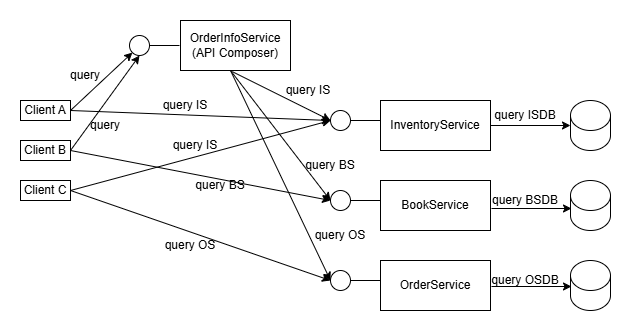

The diagram above was exported from draw.io. Its source (the exported page's mxGraphModel, read from the mxfile embedded in the PNG):
<mxGraphModel dx="1434" dy="738" grid="1" gridSize="10" guides="1" tooltips="1" connect="1" arrows="1" fold="1" page="1" pageScale="1" pageWidth="850" pageHeight="1100" math="0" shadow="0">
  <root>
    <mxCell id="0" />
    <mxCell id="1" parent="0" />
    <mxCell id="Vncvu1EEu2WYUHLNXOCo-1" value="OrderInfoService&lt;div&gt;(API Composer)&lt;/div&gt;" style="html=1;whiteSpace=wrap;" parent="1" vertex="1">
      <mxGeometry x="200" y="40" width="110" height="50" as="geometry" />
    </mxCell>
    <mxCell id="Vncvu1EEu2WYUHLNXOCo-2" value="InventoryService" style="html=1;whiteSpace=wrap;" parent="1" vertex="1">
      <mxGeometry x="400" y="120" width="110" height="50" as="geometry" />
    </mxCell>
    <mxCell id="Vncvu1EEu2WYUHLNXOCo-4" value="" style="ellipse;whiteSpace=wrap;html=1;aspect=fixed;" parent="1" vertex="1">
      <mxGeometry x="350" y="130" width="20" height="20" as="geometry" />
    </mxCell>
    <mxCell id="Vncvu1EEu2WYUHLNXOCo-5" value="" style="endArrow=none;html=1;rounded=0;" parent="1" edge="1">
      <mxGeometry width="50" height="50" relative="1" as="geometry">
        <mxPoint x="370" y="140" as="sourcePoint" />
        <mxPoint x="400" y="140" as="targetPoint" />
      </mxGeometry>
    </mxCell>
    <mxCell id="Vncvu1EEu2WYUHLNXOCo-7" value="BookService" style="html=1;whiteSpace=wrap;" parent="1" vertex="1">
      <mxGeometry x="400" y="200" width="110" height="50" as="geometry" />
    </mxCell>
    <mxCell id="Vncvu1EEu2WYUHLNXOCo-8" value="" style="ellipse;whiteSpace=wrap;html=1;aspect=fixed;" parent="1" vertex="1">
      <mxGeometry x="350" y="210" width="20" height="20" as="geometry" />
    </mxCell>
    <mxCell id="Vncvu1EEu2WYUHLNXOCo-9" value="" style="endArrow=none;html=1;rounded=0;" parent="1" edge="1">
      <mxGeometry width="50" height="50" relative="1" as="geometry">
        <mxPoint x="370" y="220" as="sourcePoint" />
        <mxPoint x="400" y="220" as="targetPoint" />
      </mxGeometry>
    </mxCell>
    <mxCell id="Vncvu1EEu2WYUHLNXOCo-10" value="OrderService" style="html=1;whiteSpace=wrap;" parent="1" vertex="1">
      <mxGeometry x="400" y="280" width="110" height="50" as="geometry" />
    </mxCell>
    <mxCell id="Vncvu1EEu2WYUHLNXOCo-11" value="" style="ellipse;whiteSpace=wrap;html=1;aspect=fixed;" parent="1" vertex="1">
      <mxGeometry x="350" y="290" width="20" height="20" as="geometry" />
    </mxCell>
    <mxCell id="Vncvu1EEu2WYUHLNXOCo-12" value="" style="endArrow=none;html=1;rounded=0;" parent="1" edge="1">
      <mxGeometry width="50" height="50" relative="1" as="geometry">
        <mxPoint x="370" y="300" as="sourcePoint" />
        <mxPoint x="400" y="300" as="targetPoint" />
      </mxGeometry>
    </mxCell>
    <mxCell id="Vncvu1EEu2WYUHLNXOCo-13" value="" style="shape=cylinder3;whiteSpace=wrap;html=1;boundedLbl=1;backgroundOutline=1;size=15;" parent="1" vertex="1">
      <mxGeometry x="590" y="120" width="40" height="50" as="geometry" />
    </mxCell>
    <mxCell id="Vncvu1EEu2WYUHLNXOCo-16" value="" style="shape=cylinder3;whiteSpace=wrap;html=1;boundedLbl=1;backgroundOutline=1;size=15;" parent="1" vertex="1">
      <mxGeometry x="590" y="200" width="40" height="50" as="geometry" />
    </mxCell>
    <mxCell id="Vncvu1EEu2WYUHLNXOCo-17" value="" style="shape=cylinder3;whiteSpace=wrap;html=1;boundedLbl=1;backgroundOutline=1;size=15;" parent="1" vertex="1">
      <mxGeometry x="590" y="280" width="40" height="50" as="geometry" />
    </mxCell>
    <mxCell id="Vncvu1EEu2WYUHLNXOCo-20" value="" style="endArrow=none;html=1;rounded=0;" parent="1" edge="1">
      <mxGeometry width="50" height="50" relative="1" as="geometry">
        <mxPoint x="169" y="65" as="sourcePoint" />
        <mxPoint x="199" y="65" as="targetPoint" />
      </mxGeometry>
    </mxCell>
    <mxCell id="Vncvu1EEu2WYUHLNXOCo-21" value="" style="ellipse;whiteSpace=wrap;html=1;aspect=fixed;" parent="1" vertex="1">
      <mxGeometry x="149" y="55" width="20" height="20" as="geometry" />
    </mxCell>
    <mxCell id="Vncvu1EEu2WYUHLNXOCo-22" value="" style="endArrow=classic;html=1;rounded=0;entryX=0;entryY=0.5;entryDx=0;entryDy=0;exitX=0.471;exitY=1.023;exitDx=0;exitDy=0;exitPerimeter=0;" parent="1" source="Vncvu1EEu2WYUHLNXOCo-1" target="Vncvu1EEu2WYUHLNXOCo-4" edge="1">
      <mxGeometry width="50" height="50" relative="1" as="geometry">
        <mxPoint x="320" y="240" as="sourcePoint" />
        <mxPoint x="370" y="190" as="targetPoint" />
      </mxGeometry>
    </mxCell>
    <mxCell id="Vncvu1EEu2WYUHLNXOCo-23" value="" style="endArrow=classic;html=1;rounded=0;entryX=0;entryY=0.5;entryDx=0;entryDy=0;" parent="1" target="Vncvu1EEu2WYUHLNXOCo-8" edge="1">
      <mxGeometry width="50" height="50" relative="1" as="geometry">
        <mxPoint x="250" y="90" as="sourcePoint" />
        <mxPoint x="360" y="203" as="targetPoint" />
      </mxGeometry>
    </mxCell>
    <mxCell id="Vncvu1EEu2WYUHLNXOCo-24" value="" style="endArrow=classic;html=1;rounded=0;entryX=0;entryY=0.5;entryDx=0;entryDy=0;" parent="1" target="Vncvu1EEu2WYUHLNXOCo-11" edge="1">
      <mxGeometry width="50" height="50" relative="1" as="geometry">
        <mxPoint x="250" y="90" as="sourcePoint" />
        <mxPoint x="326" y="230" as="targetPoint" />
      </mxGeometry>
    </mxCell>
    <mxCell id="Vncvu1EEu2WYUHLNXOCo-28" value="Client A" style="rounded=0;whiteSpace=wrap;html=1;" parent="1" vertex="1">
      <mxGeometry x="40" y="120" width="50" height="20" as="geometry" />
    </mxCell>
    <mxCell id="Vncvu1EEu2WYUHLNXOCo-29" value="Client B" style="rounded=0;whiteSpace=wrap;html=1;" parent="1" vertex="1">
      <mxGeometry x="40" y="160" width="50" height="20" as="geometry" />
    </mxCell>
    <mxCell id="Vncvu1EEu2WYUHLNXOCo-30" value="Client C" style="rounded=0;whiteSpace=wrap;html=1;" parent="1" vertex="1">
      <mxGeometry x="40" y="200" width="50" height="20" as="geometry" />
    </mxCell>
    <mxCell id="Vncvu1EEu2WYUHLNXOCo-31" value="" style="endArrow=classic;html=1;rounded=0;entryX=0;entryY=1;entryDx=0;entryDy=0;exitX=1;exitY=0.5;exitDx=0;exitDy=0;" parent="1" source="Vncvu1EEu2WYUHLNXOCo-28" target="Vncvu1EEu2WYUHLNXOCo-21" edge="1">
      <mxGeometry width="50" height="50" relative="1" as="geometry">
        <mxPoint x="100" y="130" as="sourcePoint" />
        <mxPoint x="232" y="190" as="targetPoint" />
      </mxGeometry>
    </mxCell>
    <mxCell id="Vncvu1EEu2WYUHLNXOCo-32" value="" style="endArrow=classic;html=1;rounded=0;entryX=0.5;entryY=1;entryDx=0;entryDy=0;exitX=1;exitY=0.5;exitDx=0;exitDy=0;" parent="1" source="Vncvu1EEu2WYUHLNXOCo-29" target="Vncvu1EEu2WYUHLNXOCo-21" edge="1">
      <mxGeometry width="50" height="50" relative="1" as="geometry">
        <mxPoint x="100" y="170" as="sourcePoint" />
        <mxPoint x="162" y="82" as="targetPoint" />
      </mxGeometry>
    </mxCell>
    <mxCell id="Vncvu1EEu2WYUHLNXOCo-33" value="" style="endArrow=classic;html=1;rounded=0;exitX=1;exitY=0.5;exitDx=0;exitDy=0;" parent="1" source="Vncvu1EEu2WYUHLNXOCo-30" edge="1">
      <mxGeometry width="50" height="50" relative="1" as="geometry">
        <mxPoint x="100" y="210" as="sourcePoint" />
        <mxPoint x="350" y="140" as="targetPoint" />
      </mxGeometry>
    </mxCell>
    <mxCell id="Vncvu1EEu2WYUHLNXOCo-34" value="" style="endArrow=classic;html=1;rounded=0;exitX=1;exitY=0.5;exitDx=0;exitDy=0;" parent="1" source="Vncvu1EEu2WYUHLNXOCo-30" edge="1">
      <mxGeometry width="50" height="50" relative="1" as="geometry">
        <mxPoint x="100" y="220" as="sourcePoint" />
        <mxPoint x="350" y="300" as="targetPoint" />
      </mxGeometry>
    </mxCell>
    <mxCell id="Vncvu1EEu2WYUHLNXOCo-35" value="" style="endArrow=classic;html=1;rounded=0;" parent="1" edge="1">
      <mxGeometry width="50" height="50" relative="1" as="geometry">
        <mxPoint x="90" y="170" as="sourcePoint" />
        <mxPoint x="350" y="220" as="targetPoint" />
      </mxGeometry>
    </mxCell>
    <mxCell id="Vncvu1EEu2WYUHLNXOCo-36" value="" style="endArrow=classic;html=1;rounded=0;exitX=1;exitY=0.5;exitDx=0;exitDy=0;entryX=0;entryY=0.5;entryDx=0;entryDy=0;" parent="1" source="Vncvu1EEu2WYUHLNXOCo-28" target="Vncvu1EEu2WYUHLNXOCo-4" edge="1">
      <mxGeometry width="50" height="50" relative="1" as="geometry">
        <mxPoint x="100" y="130" as="sourcePoint" />
        <mxPoint x="340" y="140" as="targetPoint" />
      </mxGeometry>
    </mxCell>
    <mxCell id="Vncvu1EEu2WYUHLNXOCo-37" value="" style="endArrow=classic;html=1;rounded=0;entryX=0;entryY=0.5;entryDx=0;entryDy=0;entryPerimeter=0;exitX=1;exitY=0.5;exitDx=0;exitDy=0;" parent="1" source="Vncvu1EEu2WYUHLNXOCo-2" target="Vncvu1EEu2WYUHLNXOCo-13" edge="1">
      <mxGeometry width="50" height="50" relative="1" as="geometry">
        <mxPoint x="320" y="240" as="sourcePoint" />
        <mxPoint x="370" y="190" as="targetPoint" />
      </mxGeometry>
    </mxCell>
    <mxCell id="Vncvu1EEu2WYUHLNXOCo-38" value="" style="endArrow=classic;html=1;rounded=0;entryX=0;entryY=0.5;entryDx=0;entryDy=0;entryPerimeter=0;exitX=1;exitY=0.5;exitDx=0;exitDy=0;" parent="1" edge="1">
      <mxGeometry width="50" height="50" relative="1" as="geometry">
        <mxPoint x="511" y="228" as="sourcePoint" />
        <mxPoint x="591" y="228" as="targetPoint" />
      </mxGeometry>
    </mxCell>
    <mxCell id="Vncvu1EEu2WYUHLNXOCo-39" value="" style="endArrow=classic;html=1;rounded=0;entryX=0;entryY=0.5;entryDx=0;entryDy=0;entryPerimeter=0;exitX=1;exitY=0.5;exitDx=0;exitDy=0;" parent="1" edge="1">
      <mxGeometry width="50" height="50" relative="1" as="geometry">
        <mxPoint x="511" y="306" as="sourcePoint" />
        <mxPoint x="591" y="306" as="targetPoint" />
      </mxGeometry>
    </mxCell>
    <mxCell id="Vncvu1EEu2WYUHLNXOCo-41" value="query ISDB" style="text;html=1;align=center;verticalAlign=middle;whiteSpace=wrap;rounded=0;" parent="1" vertex="1">
      <mxGeometry x="510" y="130" width="70" height="10" as="geometry" />
    </mxCell>
    <mxCell id="Vncvu1EEu2WYUHLNXOCo-42" value="query BSDB" style="text;html=1;align=center;verticalAlign=middle;whiteSpace=wrap;rounded=0;" parent="1" vertex="1">
      <mxGeometry x="510" y="215" width="70" height="10" as="geometry" />
    </mxCell>
    <mxCell id="Vncvu1EEu2WYUHLNXOCo-43" value="query OSDB" style="text;html=1;align=center;verticalAlign=middle;whiteSpace=wrap;rounded=0;" parent="1" vertex="1">
      <mxGeometry x="510" y="295" width="70" height="10" as="geometry" />
    </mxCell>
    <mxCell id="Vncvu1EEu2WYUHLNXOCo-44" value="query" style="text;html=1;align=center;verticalAlign=middle;whiteSpace=wrap;rounded=0;" parent="1" vertex="1">
      <mxGeometry x="80" y="90" width="50" height="10" as="geometry" />
    </mxCell>
    <mxCell id="Vncvu1EEu2WYUHLNXOCo-45" value="query IS" style="text;html=1;align=center;verticalAlign=middle;whiteSpace=wrap;rounded=0;" parent="1" vertex="1">
      <mxGeometry x="303" y="105" width="50" height="10" as="geometry" />
    </mxCell>
    <mxCell id="Vncvu1EEu2WYUHLNXOCo-46" value="query BS" style="text;html=1;align=center;verticalAlign=middle;whiteSpace=wrap;rounded=0;" parent="1" vertex="1">
      <mxGeometry x="320" y="180" width="60" height="10" as="geometry" />
    </mxCell>
    <mxCell id="Vncvu1EEu2WYUHLNXOCo-47" value="query OS" style="text;html=1;align=center;verticalAlign=middle;whiteSpace=wrap;rounded=0;" parent="1" vertex="1">
      <mxGeometry x="330" y="250" width="60" height="10" as="geometry" />
    </mxCell>
    <mxCell id="Vncvu1EEu2WYUHLNXOCo-49" value="query BS" style="text;html=1;align=center;verticalAlign=middle;whiteSpace=wrap;rounded=0;" parent="1" vertex="1">
      <mxGeometry x="210" y="200" width="60" height="10" as="geometry" />
    </mxCell>
    <mxCell id="Vncvu1EEu2WYUHLNXOCo-50" value="query OS" style="text;html=1;align=center;verticalAlign=middle;whiteSpace=wrap;rounded=0;" parent="1" vertex="1">
      <mxGeometry x="180" y="260" width="60" height="10" as="geometry" />
    </mxCell>
    <mxCell id="Vncvu1EEu2WYUHLNXOCo-52" value="query IS" style="text;html=1;align=center;verticalAlign=middle;whiteSpace=wrap;rounded=0;" parent="1" vertex="1">
      <mxGeometry x="180" y="120" width="50" height="10" as="geometry" />
    </mxCell>
    <mxCell id="Vncvu1EEu2WYUHLNXOCo-53" value="query" style="text;html=1;align=center;verticalAlign=middle;whiteSpace=wrap;rounded=0;" parent="1" vertex="1">
      <mxGeometry x="100" y="140" width="50" height="10" as="geometry" />
    </mxCell>
    <mxCell id="Vncvu1EEu2WYUHLNXOCo-54" value="query IS" style="text;html=1;align=center;verticalAlign=middle;whiteSpace=wrap;rounded=0;" parent="1" vertex="1">
      <mxGeometry x="190" y="160" width="50" height="10" as="geometry" />
    </mxCell>
  </root>
</mxGraphModel>